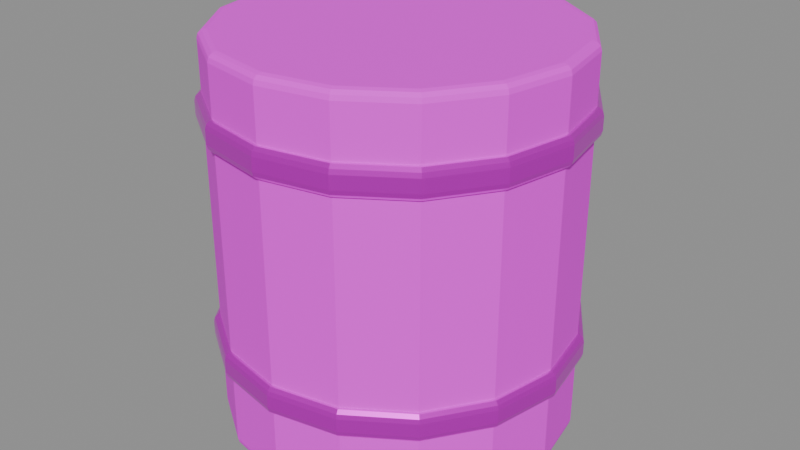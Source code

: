 # Source: barrel.blend  (saved by Blender 4.5.87; exported with 4.5.12 LTS)
import bpy
from mathutils import Matrix  # noqa: F401  (used for matrix-valued properties, if any)

bpy.ops.wm.read_factory_settings(use_empty=True)
scene = bpy.context.scene
scene.name = '组件_barrel'

# ---- collections
col_02______barrel = bpy.data.collections.new('02_游戏输出_barrel'); scene.collection.children.link(col_02______barrel)

# ---- images (referenced by path relative to the original .blend; pixels are not part of the script)
import os
ASSET_DIR = os.environ.get("B2B_ASSET_DIR", "")  # directory of the original .blend (textures are referenced by path, not embedded)
HERE = os.path.dirname(os.path.abspath(__file__))  # packed textures are extracted next to this script under _unpacked/

def load_image(name, relpath, width, height, colorspace="sRGB"):
    """Load a texture the original file referenced (path relative to the .blend, or extracted next to this script)."""
    p = next((c for c in (os.path.join(HERE, relpath), os.path.join(ASSET_DIR, relpath)) if relpath and os.path.exists(c)), "")
    if p:
        img = bpy.data.images.load(p, check_existing=True)
        img.name = name
    else:  # same state as the original file: an image datablock whose file is absent (Cycles renders it pink)
        img = bpy.data.images.new(name, width, height)
        img.source = "FILE"
        img.filepath = "//" + (relpath or name)
    img.colorspace_settings.name = colorspace
    return img
img_sea_cabin_timber_8x8_512_png = load_image('sea_cabin_timber_8x8_512.png', 'sea_cabin_timber_8x8_512.png', 1024, 1024, 'sRGB')

# ---- materials (node trees are filled in below, after node groups)
mat_orf2_final_sea_matte = bpy.data.materials.new('ORF2_FINAL_SEA_Matte')
mat_orf2_final_sea_metal = bpy.data.materials.new('ORF2_FINAL_SEA_Metal')

# ---- material node trees
mat_orf2_final_sea_matte.use_nodes = True; mat_orf2_final_sea_matte.node_tree.nodes.clear()
_N = mat_orf2_final_sea_matte.node_tree.nodes; _L = mat_orf2_final_sea_matte.node_tree.links
n0 = _N.new('ShaderNodeBsdfPrincipled'); n0.name = '原理化 BSDF'; n0.location = (0, 0)
n0.inputs[1].default_value = 0.02
n0.inputs[2].default_value = 0.72
n1 = _N.new('ShaderNodeOutputMaterial'); n1.name = '材质输出'; n1.location = (0, 0)
n2 = _N.new('ShaderNodeUVMap'); n2.name = 'UV 贴图'; n2.location = (0, 0)
n2.uv_map = 'PaletteUV'
n3 = _N.new('ShaderNodeTexImage'); n3.name = '图像纹理'; n3.location = (0, 0)
n3.image = img_sea_cabin_timber_8x8_512_png
n3.interpolation = 'Closest'
_L.new(n2.outputs[0], n3.inputs[0])
_L.new(n3.outputs[0], n0.inputs[0])
_L.new(n0.outputs[0], n1.inputs[0])
n1.is_active_output = True
mat_orf2_final_sea_metal.use_nodes = True; mat_orf2_final_sea_metal.node_tree.nodes.clear()
_N = mat_orf2_final_sea_metal.node_tree.nodes; _L = mat_orf2_final_sea_metal.node_tree.links
n0 = _N.new('ShaderNodeBsdfPrincipled'); n0.name = '原理化 BSDF'; n0.location = (0, 0)
n0.inputs[1].default_value = 0.8
n0.inputs[2].default_value = 0.3
n0.inputs[19].default_value = 0.15
n1 = _N.new('ShaderNodeOutputMaterial'); n1.name = '材质输出'; n1.location = (0, 0)
n2 = _N.new('ShaderNodeUVMap'); n2.name = 'UV 贴图'; n2.location = (0, 0)
n2.uv_map = 'PaletteUV'
n3 = _N.new('ShaderNodeTexImage'); n3.name = '图像纹理'; n3.location = (0, 0)
n3.image = img_sea_cabin_timber_8x8_512_png
n3.interpolation = 'Closest'
_L.new(n2.outputs[0], n3.inputs[0])
_L.new(n3.outputs[0], n0.inputs[0])
_L.new(n0.outputs[0], n1.inputs[0])
n1.is_active_output = True

# ---- meshes
me_orf2_barrel_0_002 = bpy.data.meshes.new('ORF2_barrel_0.002')
me_orf2_barrel_0_002.from_pydata([(-0.4, -3.497e-08, 0.0), (-0.3696, -0.1531, 0.0), (-0.2828, -0.2828, 0.0), (-0.1531, -0.3696, 0.0), (3.497e-08, -0.4, 0.0), (0.1531, -0.3696, 0.0), (0.2828, -0.2828, 0.0), (0.3696, -0.1531, 0.0), (0.4, 3.497e-08, 0.0), (0.3696, 0.1531, 0.0), (0.2828, 0.2828, 0.0), (0.1531, 0.3696, 0.0), (-3.497e-08, 0.4, 0.0), (-0.1531, 0.3696, 0.0), (-0.2828, 0.2828, 0.0), (-0.3696, 0.1531, 0.0), (-0.4, -3.497e-08, 0.9), (-0.3696, -0.1531, 0.9), (-0.2828, -0.2828, 0.9), (-0.1531, -0.3696, 0.9), (3.497e-08, -0.4, 0.9), (0.1531, -0.3696, 0.9), (0.2828, -0.2828, 0.9), (0.3696, -0.1531, 0.9), (0.4, 3.497e-08, 0.9), (0.3696, 0.1531, 0.9), (0.2828, 0.2828, 0.9), (0.1531, 0.3696, 0.9), (-3.497e-08, 0.4, 0.9), (-0.1531, 0.3696, 0.9), (-0.2828, 0.2828, 0.9), (-0.3696, 0.1531, 0.9)], [], [(15, 14, 13, 12, 11, 10, 9, 8, 7, 6, 5, 4, 3, 2, 1, 0), (16, 17, 18, 19, 20, 21, 22, 23, 24, 25, 26, 27, 28, 29, 30, 31), (0, 1, 17, 16), (1, 2, 18, 17), (2, 3, 19, 18), (3, 4, 20, 19), (4, 5, 21, 20), (5, 6, 22, 21), (6, 7, 23, 22), (7, 8, 24, 23), (8, 9, 25, 24), (9, 10, 26, 25), (10, 11, 27, 26), (11, 12, 28, 27), (12, 13, 29, 28), (13, 14, 30, 29), (14, 15, 31, 30), (15, 0, 16, 31)])
_uv = me_orf2_barrel_0_002.uv_layers.new(name='PaletteUV')
_uv.uv.foreach_set('vector', [0.4625, 0.8125, 0.4606, 0.8221, 0.4552, 0.8302, 0.4471, 0.8356, 0.4375, 0.8375, 0.4279, 0.8356, 0.4198, 0.8302, 0.4144, 0.8221, 0.4125, 0.8125, 0.4144, 0.8029, 0.4198, 0.7948, 0.4279, 0.7894, 0.4375, 0.7875, 0.4471, 0.7894, 0.4552, 0.7948, 0.4606, 0.8029, 0.4625, 0.8125, 0.4606, 0.8221, 0.4552, 0.8302, 0.4471, 0.8356, 0.4375, 0.8375, 0.4279, 0.8356, 0.4198, 0.8302, 0.4144, 0.8221, 0.4125, 0.8125, 0.4144, 0.8029, 0.4198, 0.7948, 0.4279, 0.7894, 0.4375, 0.7875, 0.4471, 0.7894, 0.4552, 0.7948, 0.4606, 0.8029, 0.4625, 0.8125, 0.4375, 0.8375, 0.4125, 0.8125, 0.4375, 0.7875, 0.4625, 0.8125, 0.4375, 0.8375, 0.4125, 0.8125, 0.4375, 0.7875, 0.4625, 0.8125, 0.4375, 0.8375, 0.4125, 0.8125, 0.4375, 0.7875, 0.4625, 0.8125, 0.4375, 0.8375, 0.4125, 0.8125, 0.4375, 0.7875, 0.4625, 0.8125, 0.4375, 0.8375, 0.4125, 0.8125, 0.4375, 0.7875, 0.4625, 0.8125, 0.4375, 0.8375, 0.4125, 0.8125, 0.4375, 0.7875, 0.4625, 0.8125, 0.4375, 0.8375, 0.4125, 0.8125, 0.4375, 0.7875, 0.4625, 0.8125, 0.4375, 0.8375, 0.4125, 0.8125, 0.4375, 0.7875, 0.4625, 0.8125, 0.4375, 0.8375, 0.4125, 0.8125, 0.4375, 0.7875, 0.4625, 0.8125, 0.4375, 0.8375, 0.4125, 0.8125, 0.4375, 0.7875, 0.4625, 0.8125, 0.4375, 0.8375, 0.4125, 0.8125, 0.4375, 0.7875, 0.4625, 0.8125, 0.4375, 0.8375, 0.4125, 0.8125, 0.4375, 0.7875, 0.4625, 0.8125, 0.4375, 0.8375, 0.4125, 0.8125, 0.4375, 0.7875, 0.4625, 0.8125, 0.4375, 0.8375, 0.4125, 0.8125, 0.4375, 0.7875, 0.4625, 0.8125, 0.4375, 0.8375, 0.4125, 0.8125, 0.4375, 0.7875, 0.4625, 0.8125, 0.4375, 0.8375, 0.4125, 0.8125, 0.4375, 0.7875])
me_orf2_barrel_0_002.materials.append(mat_orf2_final_sea_matte)
me_orf2_barrel_0_002.update()
me_orf2_barrel_1_002 = bpy.data.meshes.new('ORF2_barrel_1.002')
me_orf2_barrel_1_002.from_pydata([(-0.415, -3.628e-08, 0.18), (-0.3834, -0.1588, 0.18), (-0.2934, -0.2934, 0.18), (-0.1588, -0.3834, 0.18), (3.628e-08, -0.415, 0.18), (0.1588, -0.3834, 0.18), (0.2934, -0.2934, 0.18), (0.3834, -0.1588, 0.18), (0.415, 3.628e-08, 0.18), (0.3834, 0.1588, 0.18), (0.2934, 0.2934, 0.18), (0.1588, 0.3834, 0.18), (-3.628e-08, 0.415, 0.18), (-0.1588, 0.3834, 0.18), (-0.2934, 0.2934, 0.18), (-0.3834, 0.1588, 0.18), (-0.415, -3.628e-08, 0.25), (-0.3834, -0.1588, 0.25), (-0.2934, -0.2934, 0.25), (-0.1588, -0.3834, 0.25), (3.628e-08, -0.415, 0.25), (0.1588, -0.3834, 0.25), (0.2934, -0.2934, 0.25), (0.3834, -0.1588, 0.25), (0.415, 3.628e-08, 0.25), (0.3834, 0.1588, 0.25), (0.2934, 0.2934, 0.25), (0.1588, 0.3834, 0.25), (-3.628e-08, 0.415, 0.25), (-0.1588, 0.3834, 0.25), (-0.2934, 0.2934, 0.25), (-0.3834, 0.1588, 0.25), (-0.415, -3.628e-08, 0.7), (-0.3834, -0.1588, 0.7), (-0.2934, -0.2934, 0.7), (-0.1588, -0.3834, 0.7), (3.628e-08, -0.415, 0.7), (0.1588, -0.3834, 0.7), (0.2934, -0.2934, 0.7), (0.3834, -0.1588, 0.7), (0.415, 3.628e-08, 0.7), (0.3834, 0.1588, 0.7), (0.2934, 0.2934, 0.7), (0.1588, 0.3834, 0.7), (-3.628e-08, 0.415, 0.7), (-0.1588, 0.3834, 0.7), (-0.2934, 0.2934, 0.7), (-0.3834, 0.1588, 0.7), (-0.415, -3.628e-08, 0.77), (-0.3834, -0.1588, 0.77), (-0.2934, -0.2934, 0.77), (-0.1588, -0.3834, 0.77), (3.628e-08, -0.415, 0.77), (0.1588, -0.3834, 0.77), (0.2934, -0.2934, 0.77), (0.3834, -0.1588, 0.77), (0.415, 3.628e-08, 0.77), (0.3834, 0.1588, 0.77), (0.2934, 0.2934, 0.77), (0.1588, 0.3834, 0.77), (-3.628e-08, 0.415, 0.77), (-0.1588, 0.3834, 0.77), (-0.2934, 0.2934, 0.77), (-0.3834, 0.1588, 0.77)], [], [(15, 14, 13, 12, 11, 10, 9, 8, 7, 6, 5, 4, 3, 2, 1, 0), (16, 17, 18, 19, 20, 21, 22, 23, 24, 25, 26, 27, 28, 29, 30, 31), (0, 1, 17, 16), (1, 2, 18, 17), (2, 3, 19, 18), (3, 4, 20, 19), (4, 5, 21, 20), (5, 6, 22, 21), (6, 7, 23, 22), (7, 8, 24, 23), (8, 9, 25, 24), (9, 10, 26, 25), (10, 11, 27, 26), (11, 12, 28, 27), (12, 13, 29, 28), (13, 14, 30, 29), (14, 15, 31, 30), (15, 0, 16, 31), (47, 46, 45, 44, 43, 42, 41, 40, 39, 38, 37, 36, 35, 34, 33, 32), (48, 49, 50, 51, 52, 53, 54, 55, 56, 57, 58, 59, 60, 61, 62, 63), (32, 33, 49, 48), (33, 34, 50, 49), (34, 35, 51, 50), (35, 36, 52, 51), (36, 37, 53, 52), (37, 38, 54, 53), (38, 39, 55, 54), (39, 40, 56, 55), (40, 41, 57, 56), (41, 42, 58, 57), (42, 43, 59, 58), (43, 44, 60, 59), (44, 45, 61, 60), (45, 46, 62, 61), (46, 47, 63, 62), (47, 32, 48, 63)])
_uv = me_orf2_barrel_1_002.uv_layers.new(name='PaletteUV')
_uv.uv.foreach_set('vector', [0.3375, 0.0625, 0.3356, 0.07207, 0.3302, 0.08018, 0.3221, 0.0856, 0.3125, 0.0875, 0.3029, 0.0856, 0.2948, 0.08018, 0.2894, 0.07207, 0.2875, 0.0625, 0.2894, 0.05293, 0.2948, 0.04482, 0.3029, 0.0394, 0.3125, 0.0375, 0.3221, 0.0394, 0.3302, 0.04482, 0.3356, 0.05293, 0.3375, 0.0625, 0.3356, 0.07207, 0.3302, 0.08018, 0.3221, 0.0856, 0.3125, 0.0875, 0.3029, 0.0856, 0.2948, 0.08018, 0.2894, 0.07207, 0.2875, 0.0625, 0.2894, 0.05293, 0.2948, 0.04482, 0.3029, 0.0394, 0.3125, 0.0375, 0.3221, 0.0394, 0.3302, 0.04482, 0.3356, 0.05293, 0.3375, 0.0625, 0.3125, 0.0875, 0.2875, 0.0625, 0.3125, 0.0375, 0.3375, 0.0625, 0.3125, 0.0875, 0.2875, 0.0625, 0.3125, 0.0375, 0.3375, 0.0625, 0.3125, 0.0875, 0.2875, 0.0625, 0.3125, 0.0375, 0.3375, 0.0625, 0.3125, 0.0875, 0.2875, 0.0625, 0.3125, 0.0375, 0.3375, 0.0625, 0.3125, 0.0875, 0.2875, 0.0625, 0.3125, 0.0375, 0.3375, 0.0625, 0.3125, 0.0875, 0.2875, 0.0625, 0.3125, 0.0375, 0.3375, 0.0625, 0.3125, 0.0875, 0.2875, 0.0625, 0.3125, 0.0375, 0.3375, 0.0625, 0.3125, 0.0875, 0.2875, 0.0625, 0.3125, 0.0375, 0.3375, 0.0625, 0.3125, 0.0875, 0.2875, 0.0625, 0.3125, 0.0375, 0.3375, 0.0625, 0.3125, 0.0875, 0.2875, 0.0625, 0.3125, 0.0375, 0.3375, 0.0625, 0.3125, 0.0875, 0.2875, 0.0625, 0.3125, 0.0375, 0.3375, 0.0625, 0.3125, 0.0875, 0.2875, 0.0625, 0.3125, 0.0375, 0.3375, 0.0625, 0.3125, 0.0875, 0.2875, 0.0625, 0.3125, 0.0375, 0.3375, 0.0625, 0.3125, 0.0875, 0.2875, 0.0625, 0.3125, 0.0375, 0.3375, 0.0625, 0.3125, 0.0875, 0.2875, 0.0625, 0.3125, 0.0375, 0.3375, 0.0625, 0.3125, 0.0875, 0.2875, 0.0625, 0.3125, 0.0375, 0.3375, 0.0625, 0.3356, 0.07207, 0.3302, 0.08018, 0.3221, 0.0856, 0.3125, 0.0875, 0.3029, 0.0856, 0.2948, 0.08018, 0.2894, 0.07207, 0.2875, 0.0625, 0.2894, 0.05293, 0.2948, 0.04482, 0.3029, 0.0394, 0.3125, 0.0375, 0.3221, 0.0394, 0.3302, 0.04482, 0.3356, 0.05293, 0.3375, 0.0625, 0.3356, 0.07207, 0.3302, 0.08018, 0.3221, 0.0856, 0.3125, 0.0875, 0.3029, 0.0856, 0.2948, 0.08018, 0.2894, 0.07207, 0.2875, 0.0625, 0.2894, 0.05293, 0.2948, 0.04482, 0.3029, 0.0394, 0.3125, 0.0375, 0.3221, 0.0394, 0.3302, 0.04482, 0.3356, 0.05293, 0.3375, 0.0625, 0.3125, 0.0875, 0.2875, 0.0625, 0.3125, 0.0375, 0.3375, 0.0625, 0.3125, 0.0875, 0.2875, 0.0625, 0.3125, 0.0375, 0.3375, 0.0625, 0.3125, 0.0875, 0.2875, 0.0625, 0.3125, 0.0375, 0.3375, 0.0625, 0.3125, 0.0875, 0.2875, 0.0625, 0.3125, 0.0375, 0.3375, 0.0625, 0.3125, 0.0875, 0.2875, 0.0625, 0.3125, 0.0375, 0.3375, 0.0625, 0.3125, 0.0875, 0.2875, 0.0625, 0.3125, 0.0375, 0.3375, 0.0625, 0.3125, 0.0875, 0.2875, 0.0625, 0.3125, 0.0375, 0.3375, 0.0625, 0.3125, 0.0875, 0.2875, 0.0625, 0.3125, 0.0375, 0.3375, 0.0625, 0.3125, 0.0875, 0.2875, 0.0625, 0.3125, 0.0375, 0.3375, 0.0625, 0.3125, 0.0875, 0.2875, 0.0625, 0.3125, 0.0375, 0.3375, 0.0625, 0.3125, 0.0875, 0.2875, 0.0625, 0.3125, 0.0375, 0.3375, 0.0625, 0.3125, 0.0875, 0.2875, 0.0625, 0.3125, 0.0375, 0.3375, 0.0625, 0.3125, 0.0875, 0.2875, 0.0625, 0.3125, 0.0375, 0.3375, 0.0625, 0.3125, 0.0875, 0.2875, 0.0625, 0.3125, 0.0375, 0.3375, 0.0625, 0.3125, 0.0875, 0.2875, 0.0625, 0.3125, 0.0375, 0.3375, 0.0625, 0.3125, 0.0875, 0.2875, 0.0625, 0.3125, 0.0375])
me_orf2_barrel_1_002.materials.append(mat_orf2_final_sea_metal)
me_orf2_barrel_1_002.update()

# ---- objects
ob_orf2_______0_001 = bpy.data.objects.new('ORF2_锈箍储物桶_0.001', me_orf2_barrel_0_002)
ob_orf2_______1_001 = bpy.data.objects.new('ORF2_锈箍储物桶_1.001', me_orf2_barrel_1_002)

# ---- transforms, parenting, visibility, modifiers, constraints
ob_orf2_______0_001.location = (0.0, 0.0, 0.0)
_m = ob_orf2_______0_001.modifiers.new('实体柔边_三段', 'BEVEL')
_m.width = 0.02
_m.width_pct = 0.02
_m.segments = 3
ob_orf2_______1_001.location = (0.0, 0.0, 0.0)
_m = ob_orf2_______1_001.modifiers.new('实体柔边_三段', 'BEVEL')
_m.width = 0.02
_m.width_pct = 0.02
_m.segments = 3

# ---- collection membership
col_02______barrel.objects.link(ob_orf2_______0_001)
col_02______barrel.objects.link(ob_orf2_______1_001)

# ---- scene / render settings (as saved in the file)
scene.frame_start = 1; scene.frame_end = 250; scene.frame_set(1)
scene.render.engine = 'BLENDER_EEVEE_NEXT'
scene.render.image_settings.exr_codec = 'NONE'
scene.render.simplify_subdivision_render = 0
scene.render.simplify_child_particles_render = 0.0
scene.eevee.use_volume_custom_range = False
scene.eevee.use_fast_gi = False
scene.eevee.use_shadows = False
scene.view_settings.white_balance_temperature = 0.0
scene.view_settings.white_balance_tint = 0.0
scene.view_settings.white_balance_whitepoint = (2.97, 0.5193, -0.0414)
bpy.context.view_layer.update()

# ---- added for rendering (the .blend has no active camera and no usable light): camera, sun + grey world if the file has none
cam_auto = bpy.data.cameras.new('AutoCamera')
cam_auto.lens = 50.0
cam_auto.sensor_width = 36.0
cam_auto.clip_end = 1000.0
ob_auto_camera = bpy.data.objects.new('AutoCamera', cam_auto)
scene.collection.objects.link(ob_auto_camera)
ob_auto_camera.location = (1.36852, -1.64222, 1.54482)
ob_auto_camera.rotation_euler = (1.09748, -7.21219e-08, 0.694738)
scene.camera = ob_auto_camera
light_auto_sun = bpy.data.lights.new('AutoSun', 'SUN')
light_auto_sun.energy = 3.0
light_auto_sun.angle = 0.0523599
ob_auto_sun = bpy.data.objects.new('AutoSun', light_auto_sun)
scene.collection.objects.link(ob_auto_sun)
ob_auto_sun.rotation_euler = (0.872665, 0.174533, 0.523599)
if scene.world is None:
    world_auto = bpy.data.worlds.new('AutoWorld')
    world_auto.color = (0.3, 0.3, 0.3)
    scene.world = world_auto
bpy.context.view_layer.update()
